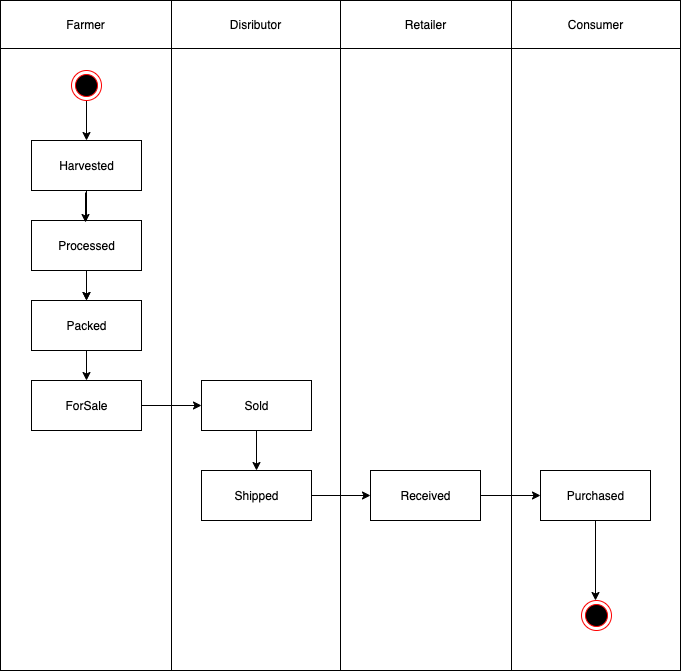

The diagram above was exported from draw.io. Its source (the exported page's mxGraphModel, read from the mxfile embedded in the PNG):
<mxGraphModel dx="1426" dy="771" grid="1" gridSize="10" guides="1" tooltips="1" connect="1" arrows="1" fold="1" page="1" pageScale="1" pageWidth="827" pageHeight="1169" math="0" shadow="0">
  <root>
    <mxCell id="18C3SrePwMhO-PLrmg_F-0" />
    <mxCell id="18C3SrePwMhO-PLrmg_F-1" parent="18C3SrePwMhO-PLrmg_F-0" />
    <mxCell id="I8qyQjEgprgRrQ15pfFA-6" value="" style="shape=table;html=1;whiteSpace=wrap;startSize=0;container=1;collapsible=0;childLayout=tableLayout;" vertex="1" parent="18C3SrePwMhO-PLrmg_F-1">
      <mxGeometry x="80" y="80" width="680" height="670" as="geometry" />
    </mxCell>
    <mxCell id="I8qyQjEgprgRrQ15pfFA-7" value="" style="shape=partialRectangle;html=1;whiteSpace=wrap;collapsible=0;dropTarget=0;pointerEvents=0;fillColor=none;top=0;left=0;bottom=0;right=0;points=[[0,0.5],[1,0.5]];portConstraint=eastwest;" vertex="1" parent="I8qyQjEgprgRrQ15pfFA-6">
      <mxGeometry width="680" height="48" as="geometry" />
    </mxCell>
    <mxCell id="I8qyQjEgprgRrQ15pfFA-8" value="Farmer" style="shape=partialRectangle;html=1;whiteSpace=wrap;connectable=0;overflow=hidden;fillColor=none;top=0;left=0;bottom=0;right=0;" vertex="1" parent="I8qyQjEgprgRrQ15pfFA-7">
      <mxGeometry width="171" height="48" as="geometry" />
    </mxCell>
    <mxCell id="I8qyQjEgprgRrQ15pfFA-9" value="Disributor" style="shape=partialRectangle;html=1;whiteSpace=wrap;connectable=0;overflow=hidden;fillColor=none;top=0;left=0;bottom=0;right=0;" vertex="1" parent="I8qyQjEgprgRrQ15pfFA-7">
      <mxGeometry x="171" width="169" height="48" as="geometry" />
    </mxCell>
    <mxCell id="I8qyQjEgprgRrQ15pfFA-10" value="Retailer" style="shape=partialRectangle;html=1;whiteSpace=wrap;connectable=0;overflow=hidden;fillColor=none;top=0;left=0;bottom=0;right=0;" vertex="1" parent="I8qyQjEgprgRrQ15pfFA-7">
      <mxGeometry x="340" width="171" height="48" as="geometry" />
    </mxCell>
    <mxCell id="I8qyQjEgprgRrQ15pfFA-11" value="Consumer" style="shape=partialRectangle;html=1;whiteSpace=wrap;connectable=0;overflow=hidden;fillColor=none;top=0;left=0;bottom=0;right=0;" vertex="1" parent="I8qyQjEgprgRrQ15pfFA-7">
      <mxGeometry x="511" width="169" height="48" as="geometry" />
    </mxCell>
    <mxCell id="I8qyQjEgprgRrQ15pfFA-12" value="" style="shape=partialRectangle;html=1;whiteSpace=wrap;collapsible=0;dropTarget=0;pointerEvents=0;fillColor=none;top=0;left=0;bottom=0;right=0;points=[[0,0.5],[1,0.5]];portConstraint=eastwest;" vertex="1" parent="I8qyQjEgprgRrQ15pfFA-6">
      <mxGeometry y="48" width="680" height="622" as="geometry" />
    </mxCell>
    <mxCell id="I8qyQjEgprgRrQ15pfFA-13" value="" style="shape=partialRectangle;html=1;whiteSpace=wrap;connectable=0;overflow=hidden;fillColor=none;top=0;left=0;bottom=0;right=0;" vertex="1" parent="I8qyQjEgprgRrQ15pfFA-12">
      <mxGeometry width="171" height="622" as="geometry" />
    </mxCell>
    <mxCell id="I8qyQjEgprgRrQ15pfFA-14" value="" style="shape=partialRectangle;html=1;whiteSpace=wrap;connectable=0;overflow=hidden;fillColor=none;top=0;left=0;bottom=0;right=0;" vertex="1" parent="I8qyQjEgprgRrQ15pfFA-12">
      <mxGeometry x="171" width="169" height="622" as="geometry" />
    </mxCell>
    <mxCell id="I8qyQjEgprgRrQ15pfFA-15" value="" style="shape=partialRectangle;html=1;whiteSpace=wrap;connectable=0;overflow=hidden;fillColor=none;top=0;left=0;bottom=0;right=0;" vertex="1" parent="I8qyQjEgprgRrQ15pfFA-12">
      <mxGeometry x="340" width="171" height="622" as="geometry" />
    </mxCell>
    <mxCell id="I8qyQjEgprgRrQ15pfFA-16" value="" style="shape=partialRectangle;html=1;whiteSpace=wrap;connectable=0;overflow=hidden;fillColor=none;top=0;left=0;bottom=0;right=0;" vertex="1" parent="I8qyQjEgprgRrQ15pfFA-12">
      <mxGeometry x="511" width="169" height="622" as="geometry" />
    </mxCell>
    <mxCell id="I8qyQjEgprgRrQ15pfFA-40" value="" style="edgeStyle=orthogonalEdgeStyle;rounded=0;orthogonalLoop=1;jettySize=auto;html=1;" edge="1" parent="18C3SrePwMhO-PLrmg_F-1" source="I8qyQjEgprgRrQ15pfFA-17" target="I8qyQjEgprgRrQ15pfFA-19">
      <mxGeometry relative="1" as="geometry" />
    </mxCell>
    <mxCell id="I8qyQjEgprgRrQ15pfFA-17" value="" style="ellipse;html=1;shape=endState;fillColor=#000000;strokeColor=#ff0000;" vertex="1" parent="18C3SrePwMhO-PLrmg_F-1">
      <mxGeometry x="151" y="150" width="30" height="30" as="geometry" />
    </mxCell>
    <mxCell id="I8qyQjEgprgRrQ15pfFA-25" value="" style="edgeStyle=orthogonalEdgeStyle;rounded=0;orthogonalLoop=1;jettySize=auto;html=1;exitX=0.5;exitY=1;exitDx=0;exitDy=0;" edge="1" parent="18C3SrePwMhO-PLrmg_F-1" source="I8qyQjEgprgRrQ15pfFA-19" target="I8qyQjEgprgRrQ15pfFA-21">
      <mxGeometry relative="1" as="geometry" />
    </mxCell>
    <mxCell id="I8qyQjEgprgRrQ15pfFA-19" value="Harvested" style="html=1;" vertex="1" parent="18C3SrePwMhO-PLrmg_F-1">
      <mxGeometry x="111" y="220" width="110" height="50" as="geometry" />
    </mxCell>
    <mxCell id="I8qyQjEgprgRrQ15pfFA-22" value="" style="edgeStyle=orthogonalEdgeStyle;rounded=0;orthogonalLoop=1;jettySize=auto;html=1;" edge="1" parent="18C3SrePwMhO-PLrmg_F-1" source="I8qyQjEgprgRrQ15pfFA-20" target="I8qyQjEgprgRrQ15pfFA-21">
      <mxGeometry relative="1" as="geometry" />
    </mxCell>
    <mxCell id="I8qyQjEgprgRrQ15pfFA-20" value="Processed" style="html=1;" vertex="1" parent="18C3SrePwMhO-PLrmg_F-1">
      <mxGeometry x="111" y="300" width="110" height="50" as="geometry" />
    </mxCell>
    <mxCell id="I8qyQjEgprgRrQ15pfFA-27" value="" style="edgeStyle=orthogonalEdgeStyle;rounded=0;orthogonalLoop=1;jettySize=auto;html=1;" edge="1" parent="18C3SrePwMhO-PLrmg_F-1" source="I8qyQjEgprgRrQ15pfFA-21" target="I8qyQjEgprgRrQ15pfFA-26">
      <mxGeometry relative="1" as="geometry" />
    </mxCell>
    <mxCell id="I8qyQjEgprgRrQ15pfFA-21" value="Packed" style="html=1;" vertex="1" parent="18C3SrePwMhO-PLrmg_F-1">
      <mxGeometry x="111" y="380" width="110" height="50" as="geometry" />
    </mxCell>
    <mxCell id="I8qyQjEgprgRrQ15pfFA-24" value="" style="edgeStyle=orthogonalEdgeStyle;rounded=0;orthogonalLoop=1;jettySize=auto;html=1;" edge="1" parent="18C3SrePwMhO-PLrmg_F-1">
      <mxGeometry relative="1" as="geometry">
        <mxPoint x="165" y="272" as="sourcePoint" />
        <mxPoint x="165" y="302" as="targetPoint" />
      </mxGeometry>
    </mxCell>
    <mxCell id="I8qyQjEgprgRrQ15pfFA-32" value="" style="edgeStyle=orthogonalEdgeStyle;rounded=0;orthogonalLoop=1;jettySize=auto;html=1;" edge="1" parent="18C3SrePwMhO-PLrmg_F-1" source="I8qyQjEgprgRrQ15pfFA-26" target="I8qyQjEgprgRrQ15pfFA-28">
      <mxGeometry relative="1" as="geometry" />
    </mxCell>
    <mxCell id="I8qyQjEgprgRrQ15pfFA-26" value="ForSale" style="html=1;" vertex="1" parent="18C3SrePwMhO-PLrmg_F-1">
      <mxGeometry x="111" y="460" width="110" height="50" as="geometry" />
    </mxCell>
    <mxCell id="I8qyQjEgprgRrQ15pfFA-31" value="" style="edgeStyle=orthogonalEdgeStyle;rounded=0;orthogonalLoop=1;jettySize=auto;html=1;" edge="1" parent="18C3SrePwMhO-PLrmg_F-1" source="I8qyQjEgprgRrQ15pfFA-28" target="I8qyQjEgprgRrQ15pfFA-30">
      <mxGeometry relative="1" as="geometry" />
    </mxCell>
    <mxCell id="I8qyQjEgprgRrQ15pfFA-28" value="Sold" style="html=1;" vertex="1" parent="18C3SrePwMhO-PLrmg_F-1">
      <mxGeometry x="281" y="460" width="110" height="50" as="geometry" />
    </mxCell>
    <mxCell id="I8qyQjEgprgRrQ15pfFA-34" value="" style="edgeStyle=orthogonalEdgeStyle;rounded=0;orthogonalLoop=1;jettySize=auto;html=1;" edge="1" parent="18C3SrePwMhO-PLrmg_F-1" source="I8qyQjEgprgRrQ15pfFA-30" target="I8qyQjEgprgRrQ15pfFA-33">
      <mxGeometry relative="1" as="geometry" />
    </mxCell>
    <mxCell id="I8qyQjEgprgRrQ15pfFA-30" value="Shipped" style="html=1;" vertex="1" parent="18C3SrePwMhO-PLrmg_F-1">
      <mxGeometry x="281" y="550" width="110" height="50" as="geometry" />
    </mxCell>
    <mxCell id="I8qyQjEgprgRrQ15pfFA-36" value="" style="edgeStyle=orthogonalEdgeStyle;rounded=0;orthogonalLoop=1;jettySize=auto;html=1;" edge="1" parent="18C3SrePwMhO-PLrmg_F-1" source="I8qyQjEgprgRrQ15pfFA-33" target="I8qyQjEgprgRrQ15pfFA-35">
      <mxGeometry relative="1" as="geometry" />
    </mxCell>
    <mxCell id="I8qyQjEgprgRrQ15pfFA-33" value="Received" style="html=1;" vertex="1" parent="18C3SrePwMhO-PLrmg_F-1">
      <mxGeometry x="450" y="550" width="110" height="50" as="geometry" />
    </mxCell>
    <mxCell id="I8qyQjEgprgRrQ15pfFA-38" value="" style="edgeStyle=orthogonalEdgeStyle;rounded=0;orthogonalLoop=1;jettySize=auto;html=1;" edge="1" parent="18C3SrePwMhO-PLrmg_F-1" source="I8qyQjEgprgRrQ15pfFA-35">
      <mxGeometry relative="1" as="geometry">
        <mxPoint x="675" y="680" as="targetPoint" />
      </mxGeometry>
    </mxCell>
    <mxCell id="I8qyQjEgprgRrQ15pfFA-35" value="Purchased" style="html=1;" vertex="1" parent="18C3SrePwMhO-PLrmg_F-1">
      <mxGeometry x="620" y="550" width="110" height="50" as="geometry" />
    </mxCell>
    <mxCell id="I8qyQjEgprgRrQ15pfFA-39" value="" style="ellipse;html=1;shape=endState;fillColor=#000000;strokeColor=#ff0000;" vertex="1" parent="18C3SrePwMhO-PLrmg_F-1">
      <mxGeometry x="661" y="680" width="30" height="30" as="geometry" />
    </mxCell>
  </root>
</mxGraphModel>